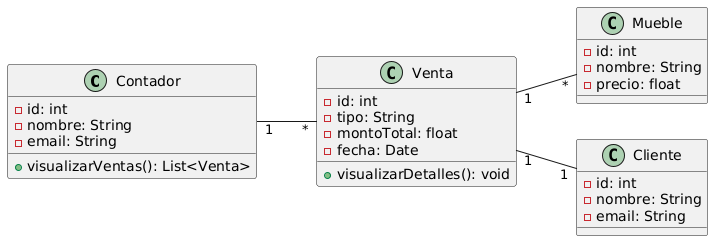

The diagram above was rendered by PlantUML. Its source (embedded in the PNG):
@startuml
left to right direction

class Contador {
    - id: int
    - nombre: String
    - email: String
    + visualizarVentas(): List<Venta>
}

class Venta {
    - id: int
    - tipo: String
    - montoTotal: float
    - fecha: Date
    + visualizarDetalles(): void
}

class Mueble {
    - id: int
    - nombre: String
    - precio: float
}

class Cliente {
    - id: int
    - nombre: String
    - email: String
}

Contador "1" -- "*" Venta
Venta "1" -- "*" Mueble
Venta "1" -- "1" Cliente
@enduml